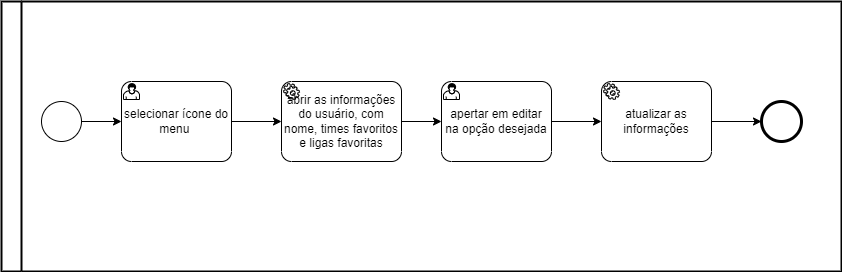

The diagram above was exported from draw.io. Its source (the exported page's mxGraphModel, read from the mxfile embedded in the PNG):
<mxGraphModel dx="868" dy="393" grid="1" gridSize="10" guides="1" tooltips="1" connect="1" arrows="1" fold="1" page="1" pageScale="1" pageWidth="2339" pageHeight="3300" math="0" shadow="0">
  <root>
    <mxCell id="0" />
    <mxCell id="1" parent="0" />
    <mxCell id="aWLDiXUbt_kdYaO0fhX0-1" value="" style="swimlane;html=1;startSize=20;fontStyle=0;collapsible=0;horizontal=0;swimlaneLine=1;swimlaneFillColor=#ffffff;strokeWidth=2;" vertex="1" parent="1">
      <mxGeometry x="70" y="10" width="840" height="270" as="geometry" />
    </mxCell>
    <mxCell id="aWLDiXUbt_kdYaO0fhX0-3" value="" style="points=[[0.145,0.145,0],[0.5,0,0],[0.855,0.145,0],[1,0.5,0],[0.855,0.855,0],[0.5,1,0],[0.145,0.855,0],[0,0.5,0]];shape=mxgraph.bpmn.event;html=1;verticalLabelPosition=bottom;labelBackgroundColor=#ffffff;verticalAlign=top;align=center;perimeter=ellipsePerimeter;outlineConnect=0;aspect=fixed;outline=end;symbol=terminate2;" vertex="1" parent="aWLDiXUbt_kdYaO0fhX0-1">
      <mxGeometry x="760" y="100" width="40" height="40" as="geometry" />
    </mxCell>
    <mxCell id="aWLDiXUbt_kdYaO0fhX0-9" style="edgeStyle=orthogonalEdgeStyle;rounded=0;orthogonalLoop=1;jettySize=auto;html=1;exitX=1;exitY=0.5;exitDx=0;exitDy=0;exitPerimeter=0;entryX=0;entryY=0.5;entryDx=0;entryDy=0;entryPerimeter=0;" edge="1" parent="aWLDiXUbt_kdYaO0fhX0-1" source="aWLDiXUbt_kdYaO0fhX0-2" target="aWLDiXUbt_kdYaO0fhX0-7">
      <mxGeometry relative="1" as="geometry" />
    </mxCell>
    <mxCell id="aWLDiXUbt_kdYaO0fhX0-2" value="" style="points=[[0.145,0.145,0],[0.5,0,0],[0.855,0.145,0],[1,0.5,0],[0.855,0.855,0],[0.5,1,0],[0.145,0.855,0],[0,0.5,0]];shape=mxgraph.bpmn.event;html=1;verticalLabelPosition=bottom;labelBackgroundColor=#ffffff;verticalAlign=top;align=center;perimeter=ellipsePerimeter;outlineConnect=0;aspect=fixed;outline=standard;symbol=general;" vertex="1" parent="aWLDiXUbt_kdYaO0fhX0-1">
      <mxGeometry x="40" y="100" width="40" height="40" as="geometry" />
    </mxCell>
    <mxCell id="aWLDiXUbt_kdYaO0fhX0-10" style="edgeStyle=orthogonalEdgeStyle;rounded=0;orthogonalLoop=1;jettySize=auto;html=1;exitX=1;exitY=0.5;exitDx=0;exitDy=0;exitPerimeter=0;entryX=0;entryY=0.5;entryDx=0;entryDy=0;entryPerimeter=0;" edge="1" parent="aWLDiXUbt_kdYaO0fhX0-1" source="aWLDiXUbt_kdYaO0fhX0-7" target="aWLDiXUbt_kdYaO0fhX0-4">
      <mxGeometry relative="1" as="geometry" />
    </mxCell>
    <mxCell id="aWLDiXUbt_kdYaO0fhX0-7" value="selecionar ícone do menu " style="points=[[0.25,0,0],[0.5,0,0],[0.75,0,0],[1,0.25,0],[1,0.5,0],[1,0.75,0],[0.75,1,0],[0.5,1,0],[0.25,1,0],[0,0.75,0],[0,0.5,0],[0,0.25,0]];shape=mxgraph.bpmn.task;whiteSpace=wrap;rectStyle=rounded;size=10;taskMarker=user;" vertex="1" parent="aWLDiXUbt_kdYaO0fhX0-1">
      <mxGeometry x="120" y="80" width="110" height="80" as="geometry" />
    </mxCell>
    <mxCell id="aWLDiXUbt_kdYaO0fhX0-14" style="edgeStyle=orthogonalEdgeStyle;rounded=0;orthogonalLoop=1;jettySize=auto;html=1;exitX=1;exitY=0.5;exitDx=0;exitDy=0;exitPerimeter=0;entryX=0;entryY=0.5;entryDx=0;entryDy=0;entryPerimeter=0;" edge="1" parent="aWLDiXUbt_kdYaO0fhX0-1" source="aWLDiXUbt_kdYaO0fhX0-6" target="aWLDiXUbt_kdYaO0fhX0-3">
      <mxGeometry relative="1" as="geometry" />
    </mxCell>
    <mxCell id="aWLDiXUbt_kdYaO0fhX0-6" value="atualizar as informações" style="points=[[0.25,0,0],[0.5,0,0],[0.75,0,0],[1,0.25,0],[1,0.5,0],[1,0.75,0],[0.75,1,0],[0.5,1,0],[0.25,1,0],[0,0.75,0],[0,0.5,0],[0,0.25,0]];shape=mxgraph.bpmn.task;whiteSpace=wrap;rectStyle=rounded;size=10;taskMarker=service;" vertex="1" parent="aWLDiXUbt_kdYaO0fhX0-1">
      <mxGeometry x="600" y="80" width="110" height="80" as="geometry" />
    </mxCell>
    <mxCell id="aWLDiXUbt_kdYaO0fhX0-13" style="edgeStyle=orthogonalEdgeStyle;rounded=0;orthogonalLoop=1;jettySize=auto;html=1;exitX=1;exitY=0.5;exitDx=0;exitDy=0;exitPerimeter=0;entryX=0;entryY=0.5;entryDx=0;entryDy=0;entryPerimeter=0;" edge="1" parent="aWLDiXUbt_kdYaO0fhX0-1" source="aWLDiXUbt_kdYaO0fhX0-5" target="aWLDiXUbt_kdYaO0fhX0-6">
      <mxGeometry relative="1" as="geometry" />
    </mxCell>
    <mxCell id="aWLDiXUbt_kdYaO0fhX0-5" value="apertar em editar na opção desejada" style="points=[[0.25,0,0],[0.5,0,0],[0.75,0,0],[1,0.25,0],[1,0.5,0],[1,0.75,0],[0.75,1,0],[0.5,1,0],[0.25,1,0],[0,0.75,0],[0,0.5,0],[0,0.25,0]];shape=mxgraph.bpmn.task;whiteSpace=wrap;rectStyle=rounded;size=10;taskMarker=user;" vertex="1" parent="aWLDiXUbt_kdYaO0fhX0-1">
      <mxGeometry x="440" y="80" width="110" height="80" as="geometry" />
    </mxCell>
    <mxCell id="aWLDiXUbt_kdYaO0fhX0-12" style="edgeStyle=orthogonalEdgeStyle;rounded=0;orthogonalLoop=1;jettySize=auto;html=1;exitX=1;exitY=0.5;exitDx=0;exitDy=0;exitPerimeter=0;entryX=0;entryY=0.5;entryDx=0;entryDy=0;entryPerimeter=0;" edge="1" parent="aWLDiXUbt_kdYaO0fhX0-1" source="aWLDiXUbt_kdYaO0fhX0-4" target="aWLDiXUbt_kdYaO0fhX0-5">
      <mxGeometry relative="1" as="geometry" />
    </mxCell>
    <mxCell id="aWLDiXUbt_kdYaO0fhX0-4" value="abrir as informações do usuário, com nome, times favoritos e ligas favoritas" style="points=[[0.25,0,0],[0.5,0,0],[0.75,0,0],[1,0.25,0],[1,0.5,0],[1,0.75,0],[0.75,1,0],[0.5,1,0],[0.25,1,0],[0,0.75,0],[0,0.5,0],[0,0.25,0]];shape=mxgraph.bpmn.task;whiteSpace=wrap;rectStyle=rounded;size=10;taskMarker=service;" vertex="1" parent="aWLDiXUbt_kdYaO0fhX0-1">
      <mxGeometry x="280" y="80" width="120" height="80" as="geometry" />
    </mxCell>
  </root>
</mxGraphModel>